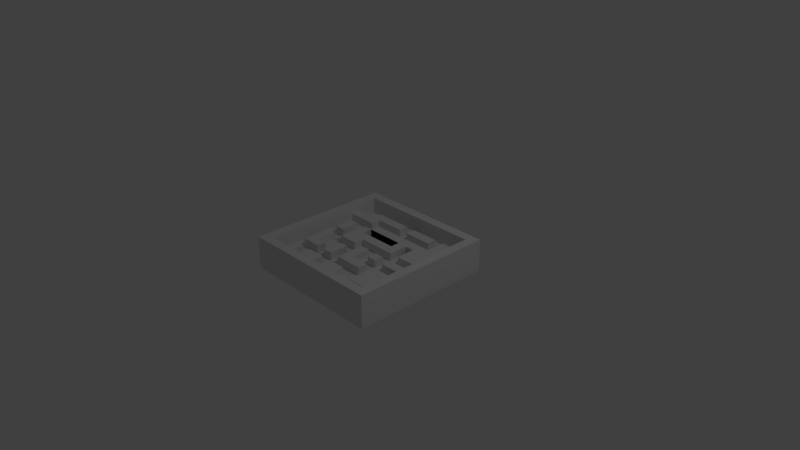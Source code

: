 # Source: RaetselTommorowland.blend  (saved by Blender 2.78.0; exported with 4.5.12 LTS)
import bpy
from mathutils import Matrix  # noqa: F401  (used for matrix-valued properties, if any)

bpy.ops.wm.read_factory_settings(use_empty=True)
scene = bpy.context.scene
scene.name = 'Scene'

# ---- collections
col_collection_1 = bpy.data.collections.new('Collection 1'); scene.collection.children.link(col_collection_1)

# ---- world
world_world = bpy.data.worlds.new('World'); scene.world = world_world
world_world.color = (0.05088, 0.05088, 0.05088)
world_world.use_sun_shadow = False
world_world.sun_shadow_jitter_overblur = 0.0
world_world.cycles.sampling_method = 'MANUAL'

# ---- cameras
cam_camera = bpy.data.cameras.new('Camera')
cam_camera.clip_end = 100.0
cam_camera.lens = 35.0
cam_camera.sensor_width = 32.0
cam_camera.sensor_height = 18.0
cam_camera.ortho_scale = 7.314
cam_camera.dof.focus_distance = 0.0
cam_camera.dof.aperture_fstop = 128.0

# ---- lights
light_lamp = bpy.data.lights.new('Lamp', 'POINT')
light_lamp.transmission_factor = 0.0
light_lamp.cutoff_distance = 30.0
light_lamp.energy = 100.0
light_lamp.shadow_buffer_clip_start = 1.001
light_lamp.shadow_soft_size = 0.1
light_lamp.shadow_maximum_resolution = 0.006
light_lamp.use_absolute_resolution = True

# ---- meshes
me_cube_001 = bpy.data.meshes.new('Cube.001')
me_cube_001.from_pydata([(-1.0, -1.0, -1.0), (-1.0, -1.0, 1.0), (-1.0, 1.0, -1.0), (-1.0, 1.0, 1.0), (1.0, -1.0, -1.0), (1.0, -1.0, 1.0), (1.0, 1.0, -1.0), (1.0, 1.0, 1.0), (-1.0, 0.8667, -1.0), (-1.0, 0.7333, -1.0), (-1.0, 0.6, -1.0), (-1.0, 0.4667, -1.0), (-1.0, 0.3333, -1.0), (-1.0, 0.2, -1.0), (-1.0, 0.06667, -1.0), (-1.0, -0.06667, -1.0), (-1.0, -0.2, -1.0), (-1.0, -0.3333, -1.0), (-1.0, -0.4667, -1.0), (-1.0, -0.6, -1.0), (-1.0, -0.7333, -1.0), (-1.0, -0.8667, -1.0), (-1.0, -0.8667, 1.0), (-1.0, -0.7333, 1.0), (-1.0, -0.6, 1.0), (-1.0, -0.4667, 1.0), (-1.0, -0.3333, 1.0), (-1.0, -0.2, 1.0), (-1.0, -0.06667, 1.0), (-1.0, 0.06667, 1.0), (-1.0, 0.2, 1.0), (-1.0, 0.3333, 1.0), (-1.0, 0.4667, 1.0), (-1.0, 0.6, 1.0), (-1.0, 0.7333, 1.0), (-1.0, 0.8667, 1.0), (1.0, -0.8667, -1.0), (1.0, -0.7333, -1.0), (1.0, -0.6, -1.0), (1.0, -0.4667, -1.0), (1.0, -0.3333, -1.0), (1.0, -0.2, -1.0), (1.0, -0.06667, -1.0), (1.0, 0.06667, -1.0), (1.0, 0.2, -1.0), (1.0, 0.3333, -1.0), (1.0, 0.4667, -1.0), (1.0, 0.6, -1.0), (1.0, 0.7333, -1.0), (1.0, 0.8667, -1.0), (1.0, 0.8667, 1.0), (1.0, 0.7333, 1.0), (1.0, 0.6, 1.0), (1.0, 0.4667, 1.0), (1.0, 0.3333, 1.0), (1.0, 0.2, 1.0), (1.0, 0.06667, 1.0), (1.0, -0.06667, 1.0), (1.0, -0.2, 1.0), (1.0, -0.3333, 1.0), (1.0, -0.4667, 1.0), (1.0, -0.6, 1.0), (1.0, -0.7333, 1.0), (1.0, -0.8667, 1.0), (0.8667, 1.0, -1.0), (0.7333, 1.0, -1.0), (0.6, 1.0, -1.0), (0.4667, 1.0, -1.0), (0.3333, 1.0, -1.0), (0.2, 1.0, -1.0), (0.06667, 1.0, -1.0), (-0.06667, 1.0, -1.0), (-0.2, 1.0, -1.0), (-0.3333, 1.0, -1.0), (-0.4667, 1.0, -1.0), (-0.6, 1.0, -1.0), (-0.7333, 1.0, -1.0), (-0.8667, 1.0, -1.0), (-0.8667, 1.0, 1.0), (-0.7333, 1.0, 1.0), (-0.6, 1.0, 1.0), (-0.4667, 1.0, 1.0), (-0.3333, 1.0, 1.0), (-0.2, 1.0, 1.0), (-0.06667, 1.0, 1.0), (0.06667, 1.0, 1.0), (0.2, 1.0, 1.0), (0.3333, 1.0, 1.0), (0.4667, 1.0, 1.0), (0.6, 1.0, 1.0), (0.7333, 1.0, 1.0), (0.8667, 1.0, 1.0), (-0.8667, -1.0, -1.0), (-0.7333, -1.0, -1.0), (-0.6, -1.0, -1.0), (-0.4667, -1.0, -1.0), (-0.3333, -1.0, -1.0), (-0.2, -1.0, -1.0), (-0.06667, -1.0, -1.0), (0.06667, -1.0, -1.0), (0.2, -1.0, -1.0), (0.3333, -1.0, -1.0), (0.4667, -1.0, -1.0), (0.6, -1.0, -1.0), (0.7333, -1.0, -1.0), (0.8667, -1.0, -1.0), (0.8667, -1.0, 1.0), (0.7333, -1.0, 1.0), (0.6, -1.0, 1.0), (0.4667, -1.0, 1.0), (0.3333, -1.0, 1.0), (0.2, -1.0, 1.0), (0.06667, -1.0, 1.0), (-0.06667, -1.0, 1.0), (-0.2, -1.0, 1.0), (-0.3333, -1.0, 1.0), (-0.4667, -1.0, 1.0), (-0.6, -1.0, 1.0), (-0.7333, -1.0, 1.0), (-0.8667, -1.0, 1.0), (-0.8667, 0.8667, 1.0), (-0.7333, 0.8667, 1.0), (-0.6, 0.8667, 1.0), (-0.4667, 0.8667, 1.0), (-0.3333, 0.8667, 1.0), (-0.2, 0.8667, 1.0), (-0.06667, 0.8667, 1.0), (0.06667, 0.8667, 1.0), (0.2, 0.8667, 1.0), (0.3333, 0.8667, 1.0), (0.4667, 0.8667, 1.0), (0.6, 0.8667, 1.0), (0.7333, 0.8667, 1.0), (0.8667, 0.8667, 1.0), (-0.8667, 0.7333, 1.0), (0.8667, 0.7333, 1.0), (-0.8667, 0.6, 1.0), (0.8667, 0.6, 1.0), (-0.8667, 0.4667, 1.0), (0.8667, 0.4667, 1.0), (-0.8667, 0.3333, 1.0), (0.8667, 0.3333, 1.0), (-0.8667, 0.2, 1.0), (0.8667, 0.2, 1.0), (-0.8667, 0.06667, 1.0), (0.8667, 0.06667, 1.0), (-0.8667, -0.06667, 1.0), (0.8667, -0.06667, 1.0), (-0.8667, -0.2, 1.0), (0.8667, -0.2, 1.0), (-0.8667, -0.3333, 1.0), (0.8667, -0.3333, 1.0), (-0.8667, -0.4667, 1.0), (0.8667, -0.4667, 1.0), (-0.8667, -0.6, 1.0), (0.8667, -0.6, 1.0), (-0.8667, -0.7333, 1.0), (0.8667, -0.7333, 1.0), (-0.8667, -0.8667, 1.0), (-0.7333, -0.8667, 1.0), (-0.6, -0.8667, 1.0), (-0.4667, -0.8667, 1.0), (-0.3333, -0.8667, 1.0), (-0.2, -0.8667, 1.0), (-0.06667, -0.8667, 1.0), (0.06667, -0.8667, 1.0), (0.2, -0.8667, 1.0), (0.3333, -0.8667, 1.0), (0.4667, -0.8667, 1.0), (0.6, -0.8667, 1.0), (0.7333, -0.8667, 1.0), (0.8667, -0.8667, 1.0), (0.8667, 0.8667, -1.0), (0.7333, 0.8667, -1.0), (0.6, 0.8667, -1.0), (0.4667, 0.8667, -1.0), (0.3333, 0.8667, -1.0), (0.2, 0.8667, -1.0), (0.06667, 0.8667, -1.0), (-0.06667, 0.8667, -1.0), (-0.2, 0.8667, -1.0), (-0.3333, 0.8667, -1.0), (-0.4667, 0.8667, -1.0), (-0.6, 0.8667, -1.0), (-0.7333, 0.8667, -1.0), (-0.8667, 0.8667, -1.0), (0.8667, 0.7333, -1.0), (0.7333, 0.7333, -1.0), (0.6, 0.7333, -1.0), (0.4667, 0.7333, -1.0), (0.3333, 0.7333, -1.0), (0.2, 0.7333, -1.0), (0.06667, 0.7333, -1.0), (-0.06667, 0.7333, -1.0), (-0.2, 0.7333, -1.0), (-0.3333, 0.7333, -1.0), (-0.4667, 0.7333, -1.0), (-0.6, 0.7333, -1.0), (-0.7333, 0.7333, -1.0), (-0.8667, 0.7333, -1.0), (0.8667, 0.6, -1.0), (0.7333, 0.6, -1.0), (0.6, 0.6, -1.0), (0.4667, 0.6, -1.0), (0.3333, 0.6, -1.0), (0.2, 0.6, -1.0), (0.06667, 0.6, -1.0), (-0.06667, 0.6, -1.0), (-0.2, 0.6, -1.0), (-0.3333, 0.6, -1.0), (-0.4667, 0.6, -1.0), (-0.6, 0.6, -1.0), (-0.7333, 0.6, -1.0), (-0.8667, 0.6, -1.0), (0.8667, 0.4667, -1.0), (0.7333, 0.4667, -1.0), (0.6, 0.4667, -1.0), (0.4667, 0.4667, -1.0), (0.3333, 0.4667, -1.0), (0.2, 0.4667, -1.0), (0.06667, 0.4667, -1.0), (-0.06667, 0.4667, -1.0), (-0.2, 0.4667, -1.0), (-0.3333, 0.4667, -1.0), (-0.4667, 0.4667, -1.0), (-0.6, 0.4667, -1.0), (-0.7333, 0.4667, -1.0), (-0.8667, 0.4667, -1.0), (0.8667, 0.3333, -1.0), (0.7333, 0.3333, -1.0), (0.6, 0.3333, -1.0), (0.4667, 0.3333, -1.0), (0.3333, 0.3333, -1.0), (0.2, 0.3333, -1.0), (0.06667, 0.3333, -1.0), (-0.06667, 0.3333, -1.0), (-0.2, 0.3333, -1.0), (-0.3333, 0.3333, -1.0), (-0.4667, 0.3333, -1.0), (-0.6, 0.3333, -1.0), (-0.7333, 0.3333, -1.0), (-0.8667, 0.3333, -1.0), (0.8667, 0.2, -1.0), (0.7333, 0.2, -1.0), (0.6, 0.2, -1.0), (0.4667, 0.2, -1.0), (0.3333, 0.2, -1.0), (0.2, 0.2, -1.0), (0.06667, 0.2, -1.0), (-0.06667, 0.2, -1.0), (-0.2, 0.2, -1.0), (-0.3333, 0.2, -1.0), (-0.4667, 0.2, -1.0), (-0.6, 0.2, -1.0), (-0.7333, 0.2, -1.0), (-0.8667, 0.2, -1.0), (0.8667, 0.06667, -1.0), (0.7333, 0.06667, -1.0), (0.6, 0.06667, -1.0), (0.4667, 0.06667, -1.0), (0.3333, 0.06667, -1.0), (0.2, 0.06667, -1.0), (0.06667, 0.06667, -1.0), (-0.06667, 0.06667, -1.0), (-0.2, 0.06667, -1.0), (-0.3333, 0.06667, -1.0), (-0.4667, 0.06667, -1.0), (-0.6, 0.06667, -1.0), (-0.7333, 0.06667, -1.0), (-0.8667, 0.06667, -1.0), (0.8667, -0.06667, -1.0), (0.7333, -0.06667, -1.0), (0.6, -0.06667, -1.0), (0.4667, -0.06667, -1.0), (0.3333, -0.06667, -1.0), (0.2, -0.06667, -1.0), (0.06667, -0.06667, -1.0), (-0.06667, -0.06667, -1.0), (-0.2, -0.06667, -1.0), (-0.3333, -0.06667, -1.0), (-0.4667, -0.06667, -1.0), (-0.6, -0.06667, -1.0), (-0.7333, -0.06667, -1.0), (-0.8667, -0.06667, -1.0), (0.8667, -0.2, -1.0), (0.7333, -0.2, -1.0), (0.6, -0.2, -1.0), (0.4667, -0.2, -1.0), (0.3333, -0.2, -1.0), (0.2, -0.2, -1.0), (0.06667, -0.2, -1.0), (-0.06667, -0.2, -1.0), (-0.2, -0.2, -1.0), (-0.3333, -0.2, -1.0), (-0.4667, -0.2, -1.0), (-0.6, -0.2, -1.0), (-0.7333, -0.2, -1.0), (-0.8667, -0.2, -1.0), (0.8667, -0.3333, -1.0), (0.7333, -0.3333, -1.0), (0.6, -0.3333, -1.0), (0.4667, -0.3333, -1.0), (0.3333, -0.3333, -1.0), (0.2, -0.3333, -1.0), (0.06667, -0.3333, -1.0), (-0.06667, -0.3333, -1.0), (-0.2, -0.3333, -1.0), (-0.3333, -0.3333, -1.0), (-0.4667, -0.3333, -1.0), (-0.6, -0.3333, -1.0), (-0.7333, -0.3333, -1.0), (-0.8667, -0.3333, -1.0), (0.8667, -0.4667, -1.0), (0.7333, -0.4667, -1.0), (0.6, -0.4667, -1.0), (0.4667, -0.4667, -1.0), (0.3333, -0.4667, -1.0), (0.2, -0.4667, -1.0), (0.06667, -0.4667, -1.0), (-0.06667, -0.4667, -1.0), (-0.2, -0.4667, -1.0), (-0.3333, -0.4667, -1.0), (-0.4667, -0.4667, -1.0), (-0.6, -0.4667, -1.0), (-0.7333, -0.4667, -1.0), (-0.8667, -0.4667, -1.0), (0.8667, -0.6, -1.0), (0.7333, -0.6, -1.0), (0.6, -0.6, -1.0), (0.4667, -0.6, -1.0), (0.3333, -0.6, -1.0), (0.2, -0.6, -1.0), (0.06667, -0.6, -1.0), (-0.06667, -0.6, -1.0), (-0.2, -0.6, -1.0), (-0.3333, -0.6, -1.0), (-0.4667, -0.6, -1.0), (-0.6, -0.6, -1.0), (-0.7333, -0.6, -1.0), (-0.8667, -0.6, -1.0), (0.8667, -0.7333, -1.0), (0.7333, -0.7333, -1.0), (0.6, -0.7333, -1.0), (0.4667, -0.7333, -1.0), (0.3333, -0.7333, -1.0), (0.2, -0.7333, -1.0), (0.06667, -0.7333, -1.0), (-0.06667, -0.7333, -1.0), (-0.2, -0.7333, -1.0), (-0.3333, -0.7333, -1.0), (-0.4667, -0.7333, -1.0), (-0.6, -0.7333, -1.0), (-0.7333, -0.7333, -1.0), (-0.8667, -0.7333, -1.0), (0.8667, -0.8667, -1.0), (0.7333, -0.8667, -1.0), (0.6, -0.8667, -1.0), (0.4667, -0.8667, -1.0), (0.3333, -0.8667, -1.0), (0.2, -0.8667, -1.0), (0.06667, -0.8667, -1.0), (-0.06667, -0.8667, -1.0), (-0.2, -0.8667, -1.0), (-0.3333, -0.8667, -1.0), (-0.4667, -0.8667, -1.0), (-0.6, -0.8667, -1.0), (-0.7333, -0.8667, -1.0), (-0.8667, -0.8667, -1.0), (-0.8667, 0.8667, 5.96e-08), (-0.7333, 0.8667, 5.96e-08), (-0.6, 0.8667, 5.96e-08), (-0.4667, 0.8667, 5.96e-08), (-0.3333, 0.8667, 5.96e-08), (-0.2, 0.8667, 5.96e-08), (-0.06667, 0.8667, 5.96e-08), (0.06667, 0.8667, 5.96e-08), (0.2, 0.8667, 5.96e-08), (0.3333, 0.8667, 5.96e-08), (0.4667, 0.8667, 5.96e-08), (0.6, 0.8667, 5.96e-08), (0.7333, 0.8667, 5.96e-08), (0.8667, 0.8667, 5.96e-08), (-0.8667, 0.7333, 5.96e-08), (-0.7333, 0.7333, 5.96e-08), (-0.6, 0.7333, 5.96e-08), (-0.4667, 0.7333, 5.96e-08), (-0.3333, 0.7333, 5.96e-08), (-0.2, 0.7333, 5.96e-08), (-0.06667, 0.7333, 5.96e-08), (0.06667, 0.7333, 5.96e-08), (0.2, 0.7333, 5.96e-08), (0.3333, 0.7333, 5.96e-08), (0.4667, 0.7333, 5.96e-08), (0.6, 0.7333, 5.96e-08), (0.7333, 0.7333, 5.96e-08), (0.8667, 0.7333, 5.96e-08), (-0.8667, 0.6, 5.96e-08), (-0.7333, 0.6, 5.96e-08), (-0.6, 0.6, 5.96e-08), (-0.4667, 0.6, 5.96e-08), (-0.3333, 0.6, 5.96e-08), (-0.2, 0.6, 5.96e-08), (-0.06667, 0.6, 5.96e-08), (0.06667, 0.6, 5.96e-08), (0.2, 0.6, 5.96e-08), (0.3333, 0.6, 5.96e-08), (0.4667, 0.6, 5.96e-08), (0.6, 0.6, 5.96e-08), (0.7333, 0.6, 5.96e-08), (0.8667, 0.6, 5.96e-08), (-0.8667, 0.4667, 5.96e-08), (-0.7333, 0.4667, 5.96e-08), (-0.6, 0.4667, 5.96e-08), (-0.4667, 0.4667, 5.96e-08), (-0.3333, 0.4667, 5.96e-08), (-0.2, 0.4667, 5.96e-08), (-0.06667, 0.4667, 5.96e-08), (0.06667, 0.4667, 5.96e-08), (0.2, 0.4667, 5.96e-08), (0.3333, 0.4667, 5.96e-08), (0.4667, 0.4667, 5.96e-08), (0.6, 0.4667, 5.96e-08), (0.7333, 0.4667, 5.96e-08), (0.8667, 0.4667, 5.96e-08), (-0.8667, 0.3333, 5.96e-08), (-0.7333, 0.3333, 5.96e-08), (-0.6, 0.3333, 5.96e-08), (-0.4667, 0.3333, 5.96e-08), (-0.3333, 0.3333, 5.96e-08), (-0.2, 0.3333, 5.96e-08), (-0.06667, 0.3333, 5.96e-08), (0.06667, 0.3333, 5.96e-08), (0.2, 0.3333, 5.96e-08), (0.3333, 0.3333, 5.96e-08), (0.4667, 0.3333, 5.96e-08), (0.6, 0.3333, 5.96e-08), (0.7333, 0.3333, 5.96e-08), (0.8667, 0.3333, 5.96e-08), (-0.8667, 0.2, 5.96e-08), (-0.7333, 0.2, 5.96e-08), (-0.6, 0.2, 5.96e-08), (-0.4667, 0.2, 5.96e-08), (-0.3333, 0.2, 5.96e-08), (-0.2, 0.2, 5.96e-08), (0.8667, -0.06667, 0.5), (0.7333, -0.06667, 0.5), (0.6, -0.06667, 0.5), (0.3333, 0.2, 5.96e-08), (0.4667, 0.2, 5.96e-08), (0.6, 0.2, 5.96e-08), (0.7333, 0.2, 5.96e-08), (0.8667, 0.2, 5.96e-08), (-0.8667, 0.06667, 5.96e-08), (-0.7333, 0.06667, 5.96e-08), (-0.6, 0.06667, 5.96e-08), (-0.4667, 0.06667, 5.96e-08), (-0.3333, 0.06667, 5.96e-08), (-0.2, 0.06667, 5.96e-08), (-0.06667, 0.06667, 5.96e-08), (0.06667, 0.06667, 5.96e-08), (0.2, 0.06667, 5.96e-08), (0.3333, 0.06667, 5.96e-08), (0.4667, 0.06667, 5.96e-08), (0.6, 0.06667, 5.96e-08), (0.7333, 0.06667, 5.96e-08), (0.8667, 0.06667, 5.96e-08), (-0.8667, -0.06667, 5.96e-08), (-0.7333, -0.06667, 5.96e-08), (-0.6, -0.06667, 5.96e-08), (-0.4667, -0.06667, 5.96e-08), (-0.3333, -0.06667, 5.96e-08), (-0.2, -0.06667, 5.96e-08), (-0.06667, -0.06667, 5.96e-08), (0.06667, -0.06667, 5.96e-08), (0.2, -0.06667, 5.96e-08), (0.3333, -0.06667, 5.96e-08), (0.4667, -0.06667, 5.96e-08), (0.6, -0.06667, 5.96e-08), (0.7333, -0.06667, 5.96e-08), (0.8667, -0.06667, 5.96e-08), (-0.8667, -0.2, 5.96e-08), (-0.7333, -0.2, 5.96e-08), (-0.6, -0.2, 5.96e-08), (-0.4667, -0.2, 5.96e-08), (-0.3333, -0.2, 5.96e-08), (-0.2, -0.2, 5.96e-08), (-0.06667, -0.2, 5.96e-08), (0.06667, -0.2, 5.96e-08), (0.2, -0.2, 5.96e-08), (0.3333, -0.2, 5.96e-08), (0.4667, -0.2, 5.96e-08), (0.6, -0.2, 5.96e-08), (0.7333, -0.2, 5.96e-08), (0.8667, -0.2, 5.96e-08), (-0.8667, -0.3333, 5.96e-08), (-0.7333, -0.3333, 5.96e-08), (-0.6, -0.3333, 5.96e-08), (-0.4667, -0.3333, 5.96e-08), (-0.3333, -0.3333, 5.96e-08), (-0.2, -0.3333, 5.96e-08), (-0.06667, -0.3333, 5.96e-08), (0.06667, -0.3333, 5.96e-08), (0.2, -0.3333, 5.96e-08), (0.3333, -0.3333, 5.96e-08), (0.4667, -0.3333, 5.96e-08), (0.6, -0.3333, 5.96e-08), (0.7333, -0.3333, 5.96e-08), (0.8667, -0.3333, 5.96e-08), (-0.8667, -0.4667, 5.96e-08), (-0.7333, -0.4667, 5.96e-08), (-0.6, -0.4667, 5.96e-08), (-0.4667, -0.4667, 5.96e-08), (-0.3333, -0.4667, 5.96e-08), (-0.2, -0.4667, 5.96e-08), (-0.06667, -0.4667, 5.96e-08), (0.06667, -0.4667, 5.96e-08), (0.2, -0.4667, 5.96e-08), (0.3333, -0.4667, 5.96e-08), (0.4667, -0.4667, 5.96e-08), (0.6, -0.4667, 5.96e-08), (0.7333, -0.4667, 5.96e-08), (0.8667, -0.4667, 5.96e-08), (-0.8667, -0.6, 5.96e-08), (-0.7333, -0.6, 5.96e-08), (-0.6, -0.6, 5.96e-08), (-0.4667, -0.6, 5.96e-08), (-0.3333, -0.6, 5.96e-08), (-0.2, -0.6, 5.96e-08), (-0.06667, -0.6, 5.96e-08), (0.06667, -0.6, 5.96e-08), (0.2, -0.6, 5.96e-08), (0.3333, -0.6, 5.96e-08), (0.4667, -0.6, 5.96e-08), (0.6, -0.6, 5.96e-08), (0.7333, -0.6, 5.96e-08), (0.8667, -0.6, 5.96e-08), (-0.8667, -0.7333, 5.96e-08), (-0.7333, -0.7333, 5.96e-08), (-0.6, -0.7333, 5.96e-08), (-0.4667, -0.7333, 5.96e-08), (-0.3333, -0.3333, 0.5), (-0.2, -0.7333, 5.96e-08), (-0.06667, -0.7333, 5.96e-08), (0.6, -0.2, -0.5), (0.2, -0.7333, 5.96e-08), (0.3333, -0.7333, 5.96e-08), (0.4667, -0.7333, 5.96e-08), (0.6, -0.7333, 5.96e-08), (0.7333, -0.7333, 5.96e-08), (0.8667, -0.7333, 5.96e-08), (-0.8667, -0.8667, 5.96e-08), (-0.7333, -0.8667, 5.96e-08), (-0.6, -0.8667, 5.96e-08), (-0.4667, -0.8667, 5.96e-08), (-0.3333, -0.8667, 5.96e-08), (-0.2, -0.8667, 5.96e-08), (-0.06667, -0.8667, 5.96e-08), (0.06667, -0.8667, 5.96e-08), (0.2, -0.8667, 5.96e-08), (0.3333, -0.8667, 5.96e-08), (0.4667, -0.8667, 5.96e-08), (0.6, -0.8667, 5.96e-08), (0.7333, -0.8667, 5.96e-08), (0.8667, -0.8667, 5.96e-08), (-0.7333, -0.7333, 5.96e-08), (-0.6, -0.7333, 5.96e-08), (-0.7333, -0.8667, 5.96e-08), (-0.6, -0.8667, 5.96e-08), (-0.7333, -0.6, 0.5), (-0.6, -0.6, 0.5), (-0.7333, -0.7333, 0.5), (-0.6, -0.7333, 0.5), (-0.7333, -0.7333, 0.5), (-0.6, -0.7333, 0.5), (-0.7333, -0.8667, 0.5), (-0.6, -0.8667, 0.5), (-0.7333, -0.3333, 0.5), (-0.6, -0.3333, 0.5), (-0.7333, -0.4667, 0.5), (-0.6, -0.4667, 0.5), (-0.6, -0.3333, 0.5), (-0.4667, -0.3333, 0.5), (-0.3333, -0.3333, 0.5), (-0.6, -0.4667, 0.5), (-0.4667, -0.4667, 0.5), (-0.3333, -0.4667, 0.5), (-0.7333, -0.06667, 0.5), (-0.6, -0.06667, 0.5), (-0.7333, -0.2, 0.5), (-0.6, -0.2, 0.5), (-0.7333, -0.3333, 0.5), (-0.6, -0.3333, 0.5), (-0.4667, -0.6, 0.5), (-0.3333, -0.6, 0.5), (-0.2, -0.6, 0.5), (-0.4667, -0.7333, 0.5), (-0.3333, -0.7333, 0.5), (-0.2, -0.7333, 0.5), (-0.4667, -0.8667, 0.5), (-0.3333, -0.8667, 0.5), (-0.2, -0.8667, 0.5), (-0.2, -0.3333, 0.5), (-0.3333, -0.4667, 0.5), (-0.2, -0.4667, 0.5), (-0.06667, -0.3333, 0.5), (0.06667, -0.3333, 0.5), (-0.06667, -0.4667, 0.5), (0.06667, -0.4667, 0.5), (-0.06667, -0.06667, 0.5), (0.06667, -0.06667, 0.5), (-0.06667, -0.2, 0.5), (0.06667, -0.2, 0.5), (-0.06667, -0.3333, 0.5), (0.06667, -0.3333, 0.5), (-0.4667, -0.06667, 0.0), (-0.3333, -0.06667, 0.0), (-0.4667, -0.2, 0.0), (-0.3333, -0.2, 0.0), (0.06667, -0.3333, 0.5), (0.2, -0.3333, 0.5), (0.3333, -0.3333, 0.5), (0.06667, -0.4667, 0.5), (0.2, -0.4667, 0.5), (0.3333, -0.4667, 0.5), (0.4667, -0.3333, 0.5), (0.6, -0.3333, 0.5), (0.4667, -0.4667, 0.5), (0.6, -0.4667, 0.5), (0.4667, -0.6, 0.5), (0.6, -0.6, 0.5), (0.4667, -0.7333, 0.5), (0.6, -0.7333, 0.5), (0.4667, -0.06667, 0.5), (0.6, -0.06667, 0.5), (0.4667, -0.2, 0.5), (0.6, -0.2, 0.5), (-0.7333, 0.3333, 0.5), (-0.6, 0.3333, 0.5), (-0.7333, 0.2, 0.5), (-0.6, 0.2, 0.5), (-0.7333, 0.06667, 0.5), (-0.6, 0.06667, 0.5), (-0.8667, 0.6, 0.5), (-0.7333, 0.6, 0.5), (-0.6, 0.6, 0.5), (-0.4667, 0.6, 0.5), (-0.8667, 0.4667, 0.5), (-0.7333, 0.4667, 0.5), (-0.6, 0.4667, 0.5), (-0.4667, 0.4667, 0.5), (-0.6, 0.06667, -0.5), (-0.4667, 0.06667, -0.5), (-0.6, -0.06667, -0.5), (-0.4667, -0.06667, -0.5), (-0.06667, -0.6, 0.5), (0.06667, -0.6, 0.5), (0.2, -0.6, 0.5), (-0.06667, -0.7333, 0.5), (0.06667, -0.7333, 0.5), (0.2, -0.7333, 0.5), (-0.06667, -0.8667, 0.5), (0.06667, -0.8667, 0.5), (0.2, -0.8667, 0.5), (0.7333, -0.2, -0.5), (0.6, -0.3333, -0.5), (0.7333, -0.3333, -0.5), (0.2, -0.06667, 0.5), (0.3333, -0.06667, 0.5), (0.2, -0.2, 0.5), (0.3333, -0.2, 0.5), (-0.4667, 0.2, 0.5), (-0.3333, 0.2, 0.5), (-0.4667, 0.06667, 0.5), (-0.3333, 0.06667, 0.5), (-0.4667, -0.06667, 0.5), (-0.3333, -0.06667, 0.5), (-0.3333, 0.2, 0.5), (-0.2, 0.2, 0.5), (-0.3333, 0.06667, 0.5), (-0.2, 0.06667, 0.5), (-0.3333, -0.06667, 0.5), (-0.2, -0.06667, 0.5), (-0.3333, -0.2, 0.5), (-0.2, -0.2, 0.5), (-0.4667, 0.3333, 0.5), (-0.3333, 0.3333, 0.5), (-0.2, 0.3333, 0.5), (-0.4667, 0.2, 0.5), (-0.3333, 0.2, 0.5), (-0.2, 0.2, 0.5), (-0.2, 0.3333, 0.5), (-0.06667, 0.3333, 0.5), (0.06667, 0.3333, 0.5), (0.2, 0.3333, 0.5), (0.3333, 0.3333, 0.5), (-0.2, 0.2, 0.5), (-0.06667, 0.2, 0.5), (0.06667, 0.2, 0.5), (0.2, 0.2, 0.5), (0.3333, 0.2, 0.5), (-0.2, 0.06667, 0.5), (-0.06667, 0.06667, 0.5), (0.06667, 0.06667, 0.5), (0.2, 0.06667, 0.5), (0.3333, 0.06667, 0.5), (0.6, -0.2, 0.5), (0.7333, -0.2, 0.5), (0.8667, -0.2, 0.5), (0.6, -0.3333, 0.5), (0.7333, -0.3333, 0.5), (0.6, -0.4667, 0.5), (0.7333, -0.4667, 0.5), (0.6, -0.6, 0.5), (0.7333, -0.6, 0.5), (0.6, -0.7333, 0.5), (0.7333, -0.7333, 0.5), (0.3333, 0.3333, -0.5), (0.4667, 0.3333, -0.5), (0.3333, 0.2, -0.5), (0.4667, 0.2, -0.5), (0.4667, 0.2, 0.5), (0.6, 0.2, 0.5), (0.7333, 0.2, 0.5), (0.4667, 0.06667, 0.5), (0.6, 0.06667, 0.5), (0.7333, 0.06667, 0.5), (-0.3333, 0.4667, 0.5), (-0.2, 0.4667, 0.5), (-0.3333, 0.3333, 0.5), (-0.2, 0.3333, 0.5), (-0.6, 0.7333, 0.5), (-0.4667, 0.7333, 0.5), (-0.3333, 0.7333, 0.5), (-0.2, 0.7333, 0.5), (-0.06667, 0.7333, 0.5), (-0.6, 0.6, 0.5), (-0.4667, 0.6, 0.5), (-0.3333, 0.6, 0.5), (-0.2, 0.6, 0.5), (-0.06667, 0.6, 0.5), (-0.2, 0.4667, 0.5), (-0.06667, 0.4667, 0.5), (0.06667, 0.4667, 0.5), (0.2, 0.4667, 0.5), (-0.2, 0.3333, 0.5), (-0.06667, 0.3333, 0.5), (0.06667, 0.3333, 0.5), (0.2, 0.3333, 0.5), (0.2, 0.4667, 0.5), (0.3333, 0.4667, 0.5), (0.2, 0.3333, 0.5), (0.3333, 0.3333, 0.5), (0.06667, 0.7333, 0.5), (0.2, 0.7333, 0.5), (0.3333, 0.7333, 0.5), (0.4667, 0.7333, 0.5), (0.06667, 0.6, 0.5), (0.2, 0.6, 0.5), (0.3333, 0.6, 0.5), (0.4667, 0.6, 0.5), (0.6, 0.7333, 0.5), (0.7333, 0.7333, 0.5), (0.6, 0.6, 0.5), (0.7333, 0.6, 0.5), (0.6, 0.4667, 0.5), (0.7333, 0.4667, 0.5), (0.6, 0.3333, 0.5), (0.7333, 0.3333, 0.5), (0.6, 0.2, 0.5), (0.7333, 0.2, 0.5), (0.3333, 0.4667, 0.5), (0.4667, 0.4667, 0.5), (0.6, 0.4667, 0.5), (0.3333, 0.3333, 0.5), (0.4667, 0.3333, 0.5), (0.6, 0.3333, 0.5), (0.4667, 0.2, 0.5), (0.6, 0.2, 0.5), (-0.06667, 0.8667, -0.5), (0.06667, 0.8667, -0.5), (-0.06667, 0.7333, -0.5), (0.06667, 0.7333, -0.5), (-0.3333, 0.3333, 0.0), (-0.2, 0.3333, 0.0), (-0.3333, 0.2, 0.0), (-0.2, 0.2, 0.0), (-0.2, 0.3333, 0.0), (-0.06667, 0.3333, 0.0), (0.06667, 0.3333, 0.0), (0.2, 0.3333, 0.0), (-0.2, 0.2, 0.0), (-0.06667, 0.2, 0.0), (0.06667, 0.2, 0.0), (0.2, 0.2, 0.0), (-0.4667, -0.3333, 0.0), (-0.3333, -0.3333, 0.0), (-0.4667, -0.4667, 0.0), (-0.3333, -0.4667, 0.0), (-0.3333, -0.06667, 0.0), (-0.2, -0.06667, 0.0), (-0.3333, -0.2, 0.0), (-0.2, -0.2, 0.0), (-0.3333, -0.3333, 0.5), (-0.2, -0.3333, 0.5), (-0.2, -0.2, -0.5), (-0.06667, -0.2, -0.5), (-0.2, -0.3333, -0.5), (-0.06667, -0.3333, -0.5)], [], [(8, 35, 3, 2), (64, 91, 7, 6), (36, 63, 5, 4), (92, 119, 1, 0), (354, 36, 4, 105), (158, 22, 1, 119), (78, 3, 35, 120), (120, 35, 34, 134), (134, 34, 33, 136), (136, 33, 32, 138), (138, 32, 31, 140), (140, 31, 30, 142), (142, 30, 29, 144), (144, 29, 28, 146), (146, 28, 27, 148), (148, 27, 26, 150), (150, 26, 25, 152), (152, 25, 24, 154), (154, 24, 23, 156), (156, 23, 22, 158), (64, 6, 49, 172), (172, 49, 48, 186), (186, 48, 47, 200), (200, 47, 46, 214), (214, 46, 45, 228), (228, 45, 44, 242), (242, 44, 43, 256), (256, 43, 42, 270), (270, 42, 41, 284), (284, 41, 40, 298), (298, 40, 39, 312), (312, 39, 38, 326), (326, 38, 37, 340), (340, 37, 36, 354), (6, 7, 50, 49), (49, 50, 51, 48), (48, 51, 52, 47), (47, 52, 53, 46), (46, 53, 54, 45), (45, 54, 55, 44), (44, 55, 56, 43), (43, 56, 57, 42), (42, 57, 58, 41), (41, 58, 59, 40), (40, 59, 60, 39), (39, 60, 61, 38), (38, 61, 62, 37), (37, 62, 63, 36), (0, 1, 22, 21), (21, 22, 23, 20), (20, 23, 24, 19), (19, 24, 25, 18), (18, 25, 26, 17), (17, 26, 27, 16), (16, 27, 28, 15), (15, 28, 29, 14), (14, 29, 30, 13), (13, 30, 31, 12), (12, 31, 32, 11), (11, 32, 33, 10), (10, 33, 34, 9), (9, 34, 35, 8), (20, 353, 367, 21), (353, 352, 366, 367), (352, 351, 365, 366), (351, 350, 364, 365), (350, 349, 363, 364), (349, 348, 362, 363), (348, 347, 361, 362), (347, 346, 360, 361), (346, 345, 359, 360), (345, 344, 358, 359), (344, 343, 357, 358), (343, 342, 356, 357), (342, 341, 355, 356), (341, 340, 354, 355), (19, 339, 353, 20), (339, 338, 352, 353), (338, 337, 351, 352), (337, 336, 350, 351), (336, 335, 349, 350), (335, 334, 348, 349), (334, 333, 347, 348), (333, 332, 346, 347), (332, 331, 345, 346), (331, 330, 344, 345), (330, 329, 343, 344), (329, 328, 342, 343), (328, 327, 341, 342), (327, 326, 340, 341), (18, 325, 339, 19), (325, 324, 338, 339), (324, 323, 337, 338), (323, 322, 336, 337), (322, 321, 335, 336), (321, 320, 334, 335), (320, 319, 333, 334), (319, 318, 332, 333), (318, 317, 331, 332), (317, 316, 330, 331), (316, 315, 329, 330), (315, 314, 328, 329), (314, 313, 327, 328), (313, 312, 326, 327), (17, 311, 325, 18), (311, 310, 324, 325), (310, 309, 323, 324), (309, 308, 322, 323), (308, 307, 321, 322), (307, 306, 320, 321), (306, 305, 319, 320), (305, 304, 318, 319), (304, 303, 317, 318), (303, 302, 316, 317), (302, 301, 315, 316), (301, 300, 314, 315), (300, 299, 313, 314), (299, 298, 312, 313), (16, 297, 311, 17), (297, 296, 310, 311), (296, 295, 309, 310), (295, 294, 308, 309), (294, 293, 307, 308), (293, 292, 306, 307), (292, 291, 305, 306), (291, 290, 304, 305), (290, 289, 303, 304), (289, 288, 302, 303), (288, 287, 301, 302), (287, 286, 300, 301), (286, 285, 299, 300), (285, 284, 298, 299), (15, 283, 297, 16), (283, 282, 296, 297), (282, 281, 295, 296), (281, 280, 294, 295), (280, 279, 293, 294), (279, 278, 292, 293), (278, 277, 291, 292), (277, 276, 290, 291), (276, 275, 289, 290), (275, 274, 288, 289), (274, 273, 287, 288), (273, 272, 286, 287), (272, 271, 285, 286), (271, 270, 284, 285), (14, 269, 283, 15), (269, 268, 282, 283), (268, 267, 281, 282), (267, 266, 280, 281), (266, 265, 279, 280), (265, 264, 278, 279), (264, 263, 277, 278), (263, 262, 276, 277), (262, 261, 275, 276), (261, 260, 274, 275), (260, 259, 273, 274), (259, 258, 272, 273), (258, 257, 271, 272), (257, 256, 270, 271), (13, 255, 269, 14), (255, 254, 268, 269), (254, 253, 267, 268), (253, 252, 266, 267), (252, 251, 265, 266), (251, 250, 264, 265), (250, 249, 263, 264), (249, 248, 262, 263), (248, 247, 261, 262), (247, 246, 260, 261), (246, 245, 259, 260), (245, 244, 258, 259), (244, 243, 257, 258), (243, 242, 256, 257), (12, 241, 255, 13), (241, 240, 254, 255), (240, 239, 253, 254), (239, 238, 252, 253), (238, 237, 251, 252), (237, 236, 250, 251), (236, 235, 249, 250), (235, 234, 248, 249), (234, 233, 247, 248), (233, 232, 246, 247), (232, 231, 245, 246), (231, 230, 244, 245), (230, 229, 243, 244), (229, 228, 242, 243), (11, 227, 241, 12), (227, 226, 240, 241), (226, 225, 239, 240), (225, 224, 238, 239), (224, 223, 237, 238), (223, 222, 236, 237), (222, 221, 235, 236), (221, 220, 234, 235), (220, 219, 233, 234), (219, 218, 232, 233), (218, 217, 231, 232), (217, 216, 230, 231), (216, 215, 229, 230), (215, 214, 228, 229), (10, 213, 227, 11), (213, 212, 226, 227), (212, 211, 225, 226), (211, 210, 224, 225), (210, 209, 223, 224), (209, 208, 222, 223), (208, 207, 221, 222), (207, 206, 220, 221), (206, 205, 219, 220), (205, 204, 218, 219), (204, 203, 217, 218), (203, 202, 216, 217), (202, 201, 215, 216), (201, 200, 214, 215), (9, 199, 213, 10), (199, 198, 212, 213), (198, 197, 211, 212), (197, 196, 210, 211), (196, 195, 209, 210), (195, 194, 208, 209), (194, 193, 207, 208), (193, 192, 206, 207), (192, 191, 205, 206), (191, 190, 204, 205), (190, 189, 203, 204), (189, 188, 202, 203), (188, 187, 201, 202), (187, 186, 200, 201), (8, 185, 199, 9), (185, 184, 198, 199), (184, 183, 197, 198), (183, 182, 196, 197), (182, 181, 195, 196), (181, 180, 194, 195), (180, 179, 193, 194), (179, 178, 192, 193), (178, 177, 191, 192), (177, 176, 190, 191), (176, 175, 189, 190), (175, 174, 188, 189), (174, 173, 187, 188), (173, 172, 186, 187), (2, 77, 185, 8), (77, 76, 184, 185), (76, 75, 183, 184), (75, 74, 182, 183), (74, 73, 181, 182), (73, 72, 180, 181), (72, 71, 179, 180), (71, 70, 178, 179), (70, 69, 177, 178), (69, 68, 176, 177), (68, 67, 175, 176), (67, 66, 174, 175), (66, 65, 173, 174), (65, 64, 172, 173), (62, 157, 171, 63), (61, 155, 157, 62), (60, 153, 155, 61), (59, 151, 153, 60), (58, 149, 151, 59), (57, 147, 149, 58), (56, 145, 147, 57), (55, 143, 145, 56), (54, 141, 143, 55), (53, 139, 141, 54), (169, 170, 562, 561), (130, 129, 377, 378), (168, 169, 561, 560), (120, 134, 382, 368), (129, 128, 376, 377), (167, 168, 560, 559), (137, 135, 395, 409), (128, 127, 375, 376), (166, 167, 559, 558), (136, 138, 410, 396), (127, 126, 374, 375), (165, 166, 558, 557), (141, 139, 423, 437), (52, 137, 139, 53), (126, 125, 373, 374), (164, 165, 557, 556), (140, 142, 438, 424), (125, 124, 372, 373), (145, 143, 451, 465), (163, 164, 556, 555), (124, 123, 371, 372), (144, 146, 466, 452), (162, 163, 555, 554), (149, 147, 479, 493), (123, 122, 370, 371), (161, 162, 554, 553), (148, 150, 494, 480), (51, 135, 137, 52), (122, 121, 369, 370), (160, 161, 553, 552), (153, 151, 507, 521), (121, 120, 368, 369), (159, 160, 552, 551), (152, 154, 522, 508), (158, 159, 551, 550), (157, 155, 535, 549), (156, 158, 550, 536), (135, 133, 381, 395), (134, 136, 396, 382), (139, 137, 409, 423), (138, 140, 424, 410), (50, 133, 135, 51), (143, 141, 437, 451), (142, 144, 452, 438), (147, 145, 465, 479), (146, 148, 480, 466), (151, 149, 493, 507), (150, 152, 508, 494), (155, 153, 521, 535), (133, 132, 380, 381), (154, 156, 536, 522), (132, 131, 379, 380), (171, 157, 549, 563), (170, 171, 563, 562), (131, 130, 378, 379), (7, 91, 133, 50), (91, 90, 132, 133), (90, 89, 131, 132), (89, 88, 130, 131), (88, 87, 129, 130), (87, 86, 128, 129), (86, 85, 127, 128), (85, 84, 126, 127), (84, 83, 125, 126), (83, 82, 124, 125), (82, 81, 123, 124), (81, 80, 122, 123), (80, 79, 121, 122), (79, 78, 120, 121), (63, 171, 106, 5), (171, 170, 107, 106), (170, 169, 108, 107), (169, 168, 109, 108), (168, 167, 110, 109), (167, 166, 111, 110), (166, 165, 112, 111), (165, 164, 113, 112), (164, 163, 114, 113), (163, 162, 115, 114), (162, 161, 116, 115), (161, 160, 117, 116), (160, 159, 118, 117), (159, 158, 119, 118), (21, 367, 92, 0), (367, 366, 93, 92), (366, 365, 94, 93), (365, 364, 95, 94), (364, 363, 96, 95), (363, 362, 97, 96), (362, 361, 98, 97), (361, 360, 99, 98), (360, 359, 100, 99), (359, 358, 101, 100), (358, 357, 102, 101), (357, 356, 103, 102), (356, 355, 104, 103), (355, 354, 105, 104), (4, 5, 106, 105), (105, 106, 107, 104), (104, 107, 108, 103), (103, 108, 109, 102), (102, 109, 110, 101), (101, 110, 111, 100), (100, 111, 112, 99), (99, 112, 113, 98), (98, 113, 114, 97), (97, 114, 115, 96), (96, 115, 116, 95), (95, 116, 117, 94), (94, 117, 118, 93), (93, 118, 119, 92), (2, 3, 78, 77), (77, 78, 79, 76), (76, 79, 80, 75), (75, 80, 81, 74), (74, 81, 82, 73), (73, 82, 83, 72), (72, 83, 84, 71), (71, 84, 85, 70), (70, 85, 86, 69), (69, 86, 87, 68), (68, 87, 88, 67), (67, 88, 89, 66), (66, 89, 90, 65), (65, 90, 91, 64), (549, 548, 562, 563), (548, 547, 561, 562), (547, 546, 560, 561), (546, 545, 559, 560), (545, 544, 558, 559), (557, 558, 662, 661), (558, 544, 659, 662), (542, 541, 555, 556), (527, 526, 593, 594), (541, 527, 594, 597), (539, 538, 552, 553), (552, 538, 565, 567), (537, 536, 550, 551), (535, 534, 548, 549), (548, 534, 713, 715), (518, 532, 628, 626), (532, 531, 545, 546), (531, 530, 544, 545), (542, 556, 660, 657), (529, 528, 654, 655), (528, 527, 541, 542), (554, 555, 600, 599), (525, 539, 595, 592), (525, 524, 538, 539), (566, 567, 575, 574), (523, 522, 536, 537), (521, 520, 534, 535), (519, 533, 712, 710), (505, 504, 624, 625), (518, 517, 531, 532), (517, 516, 530, 531), (516, 515, 529, 530), (515, 514, 528, 529), (514, 513, 527, 528), (513, 512, 526, 527), (512, 511, 525, 526), (511, 510, 524, 525), (510, 509, 523, 524), (509, 508, 522, 523), (507, 506, 520, 521), (520, 506, 709, 711), (519, 505, 625, 627), (504, 503, 517, 518), (516, 517, 623, 622), (517, 503, 620, 623), (514, 515, 607, 606), (500, 499, 513, 514), (512, 513, 603, 602), (512, 498, 582, 585), (496, 510, 583, 580), (496, 495, 576, 577), (495, 494, 508, 509), (493, 492, 506, 507), (506, 492, 663, 665), (491, 490, 504, 505), (490, 489, 503, 504), (489, 488, 502, 503), (488, 487, 501, 502), (500, 501, 613, 612), (499, 500, 807, 806), (499, 485, 683, 803), (484, 483, 497, 498), (483, 482, 496, 497), (481, 495, 590, 588), (481, 480, 494, 495), (478, 477, 446, 445), (491, 492, 706, 705), (490, 491, 635, 634), (476, 475, 489, 490), (474, 488, 668, 666), (474, 473, 487, 488), (472, 486, 610, 608), (472, 471, 485, 486), (456, 470, 680, 678), (483, 484, 617, 616), (469, 468, 482, 483), (495, 496, 591, 590), (467, 466, 480, 481), (465, 464, 478, 479), (464, 463, 477, 478), (463, 462, 476, 477), (462, 461, 475, 476), (461, 460, 474, 475), (460, 459, 473, 474), (459, 458, 472, 473), (458, 457, 471, 472), (457, 443, 677, 679), (441, 455, 672, 670), (454, 468, 652, 650), (454, 453, 467, 468), (453, 452, 466, 467), (451, 450, 464, 465), (450, 449, 721, 722), (463, 464, 725, 724), (448, 447, 461, 462), (433, 432, 693, 694), (447, 433, 694, 699), (461, 447, 699, 704), (457, 458, 701, 700), (683, 682, 802, 803), (469, 470, 675, 674), (441, 440, 454, 455), (439, 453, 640, 638), (439, 438, 452, 453), (437, 436, 450, 451), (435, 449, 768, 766), (433, 434, 774, 773), (433, 447, 718, 716), (432, 431, 692, 693), (460, 461, 704, 703), (431, 430, 691, 692), (459, 460, 703, 702), (428, 427, 684, 685), (441, 442, 688, 687), (427, 426, 440, 441), (440, 426, 637, 639), (425, 424, 438, 439), (423, 422, 436, 437), (394, 393, 760, 761), (449, 435, 775, 777), (421, 420, 771, 772), (432, 433, 751, 750), (417, 416, 741, 742), (430, 431, 746, 745), (432, 418, 743, 747), (428, 429, 729, 728), (414, 413, 427, 428), (413, 412, 426, 427), (412, 411, 425, 426), (411, 410, 424, 425), (409, 408, 422, 423), (422, 408, 763, 765), (407, 406, 420, 421), (406, 405, 419, 420), (405, 404, 418, 419), (404, 403, 417, 418), (403, 402, 416, 417), (402, 401, 415, 416), (401, 400, 414, 415), (400, 399, 413, 414), (410, 411, 647, 646), (399, 398, 644, 645), (412, 413, 649, 648), (395, 394, 408, 409), (436, 422, 765, 767), (393, 392, 406, 407), (391, 390, 753, 754), (404, 405, 758, 757), (389, 403, 756, 752), (389, 388, 402, 403), (401, 402, 739, 738), (384, 398, 735, 730), (387, 386, 732, 733), (402, 388, 734, 739), (384, 383, 397, 398), (383, 382, 396, 397), (381, 380, 394, 395), (380, 379, 393, 394), (379, 378, 392, 393), (378, 377, 391, 392), (377, 376, 390, 391), (376, 375, 389, 390), (374, 388, 780, 778), (374, 373, 387, 388), (373, 372, 386, 387), (372, 371, 385, 386), (371, 370, 384, 385), (370, 369, 383, 384), (369, 368, 382, 383), (564, 566, 574, 572), (537, 551, 566, 564), (551, 552, 567, 566), (538, 537, 564, 565), (569, 568, 570, 571), (573, 572, 574, 575), (538, 524, 569, 571), (567, 565, 573, 575), (537, 538, 571, 570), (565, 564, 572, 573), (524, 523, 568, 569), (523, 537, 570, 568), (577, 576, 578, 579), (510, 496, 577, 579), (495, 509, 578, 576), (509, 510, 579, 578), (581, 584, 796, 794), (581, 580, 583, 584), (510, 511, 584, 583), (497, 496, 580, 581), (589, 588, 590, 591), (587, 586, 588, 589), (468, 467, 586, 587), (467, 481, 588, 586), (496, 482, 589, 591), (482, 468, 587, 589), (597, 596, 599, 600), (596, 595, 598, 599), (594, 593, 596, 597), (593, 592, 595, 596), (553, 554, 599, 598), (539, 553, 598, 595), (555, 541, 597, 600), (526, 525, 592, 593), (601, 540, 602, 603), (498, 512, 602, 540), (499, 498, 540, 601), (513, 499, 601, 603), (605, 604, 606, 607), (501, 500, 604, 605), (500, 514, 606, 604), (515, 501, 605, 607), (611, 610, 612, 613), (609, 608, 610, 611), (501, 487, 611, 613), (473, 472, 608, 609), (487, 473, 609, 611), (486, 500, 612, 610), (615, 614, 616, 617), (484, 470, 615, 617), (470, 469, 614, 615), (469, 483, 616, 614), (620, 619, 622, 623), (619, 618, 621, 622), (503, 502, 619, 620), (515, 516, 622, 621), (502, 501, 618, 619), (501, 515, 621, 618), (629, 628, 630, 631), (627, 626, 628, 629), (625, 624, 626, 627), (547, 533, 629, 631), (504, 518, 626, 624), (533, 519, 627, 629), (546, 547, 631, 630), (532, 546, 630, 628), (633, 632, 634, 635), (477, 476, 632, 633), (476, 490, 634, 632), (491, 477, 633, 635), (639, 638, 640, 641), (637, 636, 638, 639), (453, 454, 641, 640), (425, 439, 638, 636), (426, 425, 636, 637), (454, 440, 639, 641), (645, 644, 648, 649), (644, 643, 647, 648), (643, 642, 646, 647), (397, 396, 642, 643), (413, 399, 645, 649), (411, 412, 648, 647), (396, 410, 646, 642), (398, 397, 643, 644), (651, 650, 652, 653), (468, 469, 653, 652), (455, 454, 650, 651), (469, 455, 651, 653), (659, 658, 661, 662), (658, 657, 660, 661), (656, 655, 658, 659), (655, 654, 657, 658), (530, 529, 655, 656), (528, 542, 657, 654), (544, 530, 656, 659), (556, 557, 661, 660), (663, 543, 664, 665), (491, 505, 664, 543), (505, 506, 665, 664), (492, 491, 543, 663), (667, 666, 668, 669), (488, 489, 669, 668), (475, 474, 666, 667), (489, 475, 667, 669), (673, 672, 674, 675), (671, 670, 672, 673), (442, 441, 670, 671), (470, 456, 673, 675), (456, 442, 671, 673), (455, 469, 674, 672), (484, 498, 802, 682), (679, 678, 680, 681), (677, 676, 678, 679), (805, 804, 806, 807), (485, 484, 682, 683), (442, 456, 678, 676), (443, 442, 676, 677), (471, 457, 679, 681), (696, 697, 792, 791), (685, 684, 687, 688), (427, 441, 687, 684), (442, 443, 689, 688), (429, 428, 685, 686), (699, 698, 703, 704), (698, 697, 702, 703), (697, 696, 701, 702), (696, 695, 700, 701), (694, 693, 698, 699), (688, 689, 785, 784), (692, 691, 787, 788), (698, 693, 789, 793), (443, 457, 700, 695), (458, 459, 702, 701), (430, 429, 690, 691), (444, 445, 706, 707), (445, 446, 705, 706), (477, 491, 705, 446), (493, 479, 444, 707), (492, 493, 707, 706), (479, 478, 445, 444), (713, 712, 714, 715), (711, 710, 712, 713), (709, 708, 710, 711), (505, 519, 710, 708), (534, 520, 711, 713), (547, 548, 715, 714), (533, 547, 714, 712), (506, 505, 708, 709), (717, 716, 718, 719), (447, 448, 719, 718), (434, 433, 716, 717), (448, 434, 717, 719), (722, 721, 724, 725), (721, 720, 723, 724), (448, 462, 723, 720), (464, 450, 722, 725), (462, 463, 724, 723), (449, 448, 720, 721), (727, 726, 728, 729), (415, 414, 726, 727), (429, 415, 727, 729), (414, 428, 728, 726), (734, 733, 738, 739), (733, 732, 737, 738), (732, 731, 736, 737), (731, 730, 735, 736), (398, 399, 736, 735), (388, 387, 733, 734), (385, 384, 730, 731), (399, 400, 737, 736), (386, 385, 731, 732), (400, 401, 738, 737), (743, 742, 746, 747), (742, 741, 745, 746), (741, 740, 744, 745), (415, 429, 744, 740), (431, 432, 747, 746), (418, 417, 742, 743), (429, 430, 745, 744), (416, 415, 740, 741), (749, 748, 750, 751), (418, 432, 750, 748), (419, 418, 748, 749), (433, 419, 749, 751), (755, 754, 758, 759), (754, 753, 757, 758), (753, 752, 756, 757), (405, 406, 759, 758), (392, 391, 754, 755), (403, 404, 757, 756), (406, 392, 755, 759), (390, 389, 752, 753), (767, 766, 768, 769), (765, 764, 766, 767), (763, 762, 764, 765), (761, 760, 762, 763), (408, 394, 761, 763), (421, 435, 766, 764), (407, 421, 764, 762), (449, 450, 769, 768), (393, 407, 762, 760), (450, 436, 767, 769), (775, 774, 776, 777), (772, 771, 774, 775), (771, 770, 773, 774), (419, 433, 773, 770), (420, 419, 770, 771), (435, 421, 772, 775), (434, 448, 776, 774), (448, 449, 777, 776), (779, 778, 780, 781), (388, 389, 781, 780), (375, 374, 778, 779), (389, 375, 779, 781), (783, 782, 784, 785), (789, 788, 792, 793), (788, 787, 791, 792), (787, 786, 790, 791), (693, 692, 788, 789), (697, 698, 793, 792), (686, 685, 782, 783), (685, 688, 784, 782), (691, 690, 786, 787), (695, 696, 791, 790), (795, 794, 796, 797), (585, 582, 795, 797), (799, 798, 800, 801), (681, 680, 798, 799), (498, 499, 803, 802), (486, 485, 804, 805), (485, 499, 806, 804), (500, 486, 805, 807)])
me_cube_001.use_remesh_preserve_volume = False
me_cube_001.use_remesh_preserve_attributes = False
me_cube_001.use_mirror_vertex_groups = False
me_cube_001.update()

# ---- objects
ob_cube = bpy.data.objects.new('Cube', me_cube_001)
ob_lamp = bpy.data.objects.new('Lamp', light_lamp)
ob_camera = bpy.data.objects.new('Camera', cam_camera)

# ---- transforms, parenting, visibility, modifiers, constraints
ob_cube.location = (0.0, 0.0, 0.0)
ob_cube.scale = (1.0, 1.0, 0.225)
ob_cube.lineart.crease_threshold = 0.0
ob_lamp.location = (4.076, 1.005, 5.904)
ob_lamp.rotation_euler = (0.6503, 0.05522, 1.866)
ob_lamp.lock_rotations_4d = False
ob_lamp.empty_display_type = 'ARROWS'
ob_lamp.color = (0.0, 0.0, 0.0, 0.0)
ob_lamp.lineart.crease_threshold = 0.0
ob_camera.location = (7.481, -6.508, 5.344)
ob_camera.rotation_euler = (1.109, 0.0, 0.8149)
ob_camera.lock_rotations_4d = False
ob_camera.empty_display_type = 'ARROWS'
ob_camera.color = (0.0, 0.0, 0.0, 0.0)
ob_camera.display_type = 'WIRE'
ob_camera.lineart.crease_threshold = 0.0

# ---- collection membership
col_collection_1.objects.link(ob_cube)
col_collection_1.objects.link(ob_lamp)
col_collection_1.objects.link(ob_camera)

# ---- scene / render settings (as saved in the file)
scene.camera = ob_camera
scene.frame_start = 1; scene.frame_end = 250; scene.frame_set(1)
scene.render.engine = 'BLENDER_EEVEE_NEXT'
scene.render.resolution_percentage = 50
scene.render.dither_intensity = 0.0
scene.cycles.use_denoising = False
scene.cycles.samples = 128
scene.cycles.sampling_pattern = 'TABULATED_SOBOL'
scene.cycles.light_sampling_threshold = 0.0
scene.cycles.use_adaptive_sampling = False
scene.cycles.use_light_tree = False
scene.cycles.blur_glossy = 0.0
scene.cycles.sample_clamp_indirect = 0.0
scene.view_settings.view_transform = 'Standard'
bpy.context.view_layer.update()
